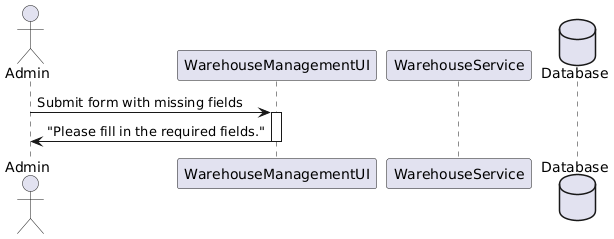

The diagram above was rendered by PlantUML. Its source (embedded in the PNG):
@startuml
actor Admin
participant "WarehouseManagementUI" as WMUI
participant "WarehouseService" as WS
database "Database"

Admin -> WMUI : Submit form with missing fields
activate WMUI
WMUI -> Admin : "Please fill in the required fields."
deactivate WMUI
@enduml